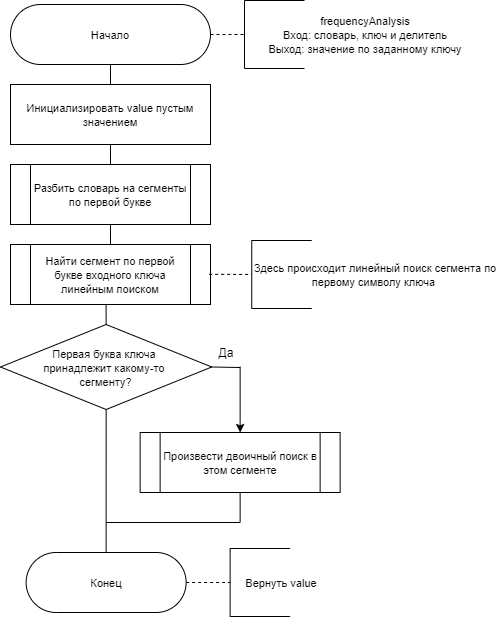

The diagram above was exported from draw.io. Its source (the exported page's mxGraphModel, read from the mxfile embedded in the PNG):
<mxGraphModel dx="865" dy="541" grid="1" gridSize="10" guides="1" tooltips="1" connect="1" arrows="1" fold="1" page="1" pageScale="1" pageWidth="827" pageHeight="1169" math="0" shadow="0">
  <root>
    <mxCell id="0" />
    <mxCell id="1" parent="0" />
    <mxCell id="Gvd8Ezxa3fLg7O33Pl0G-1" value="&lt;font style=&quot;font-size: 11px&quot;&gt;Начало&lt;/font&gt;" style="rounded=1;whiteSpace=wrap;html=1;arcSize=50;" parent="1" vertex="1">
      <mxGeometry x="280" y="300" width="200" height="60" as="geometry" />
    </mxCell>
    <mxCell id="Gvd8Ezxa3fLg7O33Pl0G-37" value="&lt;font style=&quot;font-size: 11px&quot;&gt;Конец&lt;/font&gt;" style="rounded=1;whiteSpace=wrap;html=1;arcSize=50;" parent="1" vertex="1">
      <mxGeometry x="295.62" y="848" width="160" height="60" as="geometry" />
    </mxCell>
    <mxCell id="6Mktn1Eenq4pbONXEujN-12" value="&lt;font style=&quot;font-size: 11px&quot;&gt;Инициализировать value пустым значением&lt;/font&gt;" style="rounded=0;whiteSpace=wrap;html=1;" parent="1" vertex="1">
      <mxGeometry x="280" y="380" width="200" height="60" as="geometry" />
    </mxCell>
    <mxCell id="6Mktn1Eenq4pbONXEujN-17" value="&lt;font style=&quot;font-size: 11px&quot;&gt;frequencyAnalysis&lt;br&gt;Вход: словарь, ключ и делитель&lt;br&gt;Выход: значение по заданному ключу&lt;/font&gt;" style="text;html=1;strokeColor=none;fillColor=none;align=center;verticalAlign=middle;whiteSpace=wrap;rounded=0;" parent="1" vertex="1">
      <mxGeometry x="510" y="310" width="250.5" height="40" as="geometry" />
    </mxCell>
    <mxCell id="6Mktn1Eenq4pbONXEujN-18" value="" style="shape=partialRectangle;whiteSpace=wrap;html=1;bottom=1;right=1;left=1;top=0;fillColor=none;routingCenterX=-0.5;rotation=90;" parent="1" vertex="1">
      <mxGeometry x="510" y="300" width="68" height="60" as="geometry" />
    </mxCell>
    <mxCell id="6Mktn1Eenq4pbONXEujN-19" value="" style="endArrow=none;dashed=1;html=1;exitX=1;exitY=0.5;exitDx=0;exitDy=0;entryX=0.5;entryY=1;entryDx=0;entryDy=0;" parent="1" source="Gvd8Ezxa3fLg7O33Pl0G-1" target="6Mktn1Eenq4pbONXEujN-18" edge="1">
      <mxGeometry width="50" height="50" relative="1" as="geometry">
        <mxPoint x="440" y="359.5" as="sourcePoint" />
        <mxPoint x="490" y="340" as="targetPoint" />
      </mxGeometry>
    </mxCell>
    <mxCell id="6Mktn1Eenq4pbONXEujN-22" value="&lt;font style=&quot;font-size: 11px&quot;&gt;Вернуть value&lt;/font&gt;" style="text;html=1;strokeColor=none;fillColor=none;align=center;verticalAlign=middle;whiteSpace=wrap;rounded=0;" parent="1" vertex="1">
      <mxGeometry x="481.25" y="858" width="140" height="40" as="geometry" />
    </mxCell>
    <mxCell id="6Mktn1Eenq4pbONXEujN-23" value="" style="shape=partialRectangle;whiteSpace=wrap;html=1;bottom=1;right=1;left=1;top=0;fillColor=none;routingCenterX=-0.5;rotation=90;" parent="1" vertex="1">
      <mxGeometry x="495.63" y="848" width="68" height="60" as="geometry" />
    </mxCell>
    <mxCell id="6Mktn1Eenq4pbONXEujN-24" value="" style="endArrow=none;dashed=1;html=1;exitX=1;exitY=0.5;exitDx=0;exitDy=0;entryX=0.5;entryY=1;entryDx=0;entryDy=0;" parent="1" source="Gvd8Ezxa3fLg7O33Pl0G-37" target="6Mktn1Eenq4pbONXEujN-23" edge="1">
      <mxGeometry width="50" height="50" relative="1" as="geometry">
        <mxPoint x="455.63" y="868" as="sourcePoint" />
        <mxPoint x="485.63" y="868" as="targetPoint" />
      </mxGeometry>
    </mxCell>
    <mxCell id="6Mktn1Eenq4pbONXEujN-29" value="" style="endArrow=none;html=1;entryX=0.5;entryY=1;entryDx=0;entryDy=0;" parent="1" source="6Mktn1Eenq4pbONXEujN-12" target="Gvd8Ezxa3fLg7O33Pl0G-1" edge="1">
      <mxGeometry width="50" height="50" relative="1" as="geometry">
        <mxPoint x="530" y="570" as="sourcePoint" />
        <mxPoint x="580" y="520" as="targetPoint" />
      </mxGeometry>
    </mxCell>
    <mxCell id="6Mktn1Eenq4pbONXEujN-64" value="" style="endArrow=none;html=1;entryX=0.5;entryY=1;entryDx=0;entryDy=0;exitX=0.5;exitY=0;exitDx=0;exitDy=0;" parent="1" target="6Mktn1Eenq4pbONXEujN-12" edge="1">
      <mxGeometry width="50" height="50" relative="1" as="geometry">
        <mxPoint x="380" y="460" as="sourcePoint" />
        <mxPoint x="360" y="530" as="targetPoint" />
      </mxGeometry>
    </mxCell>
    <mxCell id="6Mktn1Eenq4pbONXEujN-69" value="" style="endArrow=none;html=1;entryX=0.5;entryY=1;entryDx=0;entryDy=0;exitX=0.5;exitY=0;exitDx=0;exitDy=0;" parent="1" edge="1">
      <mxGeometry width="50" height="50" relative="1" as="geometry">
        <mxPoint x="380" y="540" as="sourcePoint" />
        <mxPoint x="380" y="520" as="targetPoint" />
      </mxGeometry>
    </mxCell>
    <mxCell id="6Mktn1Eenq4pbONXEujN-72" value="&lt;font style=&quot;font-size: 11px&quot;&gt;Разбить словарь на сегменты по первой букве&lt;/font&gt;" style="shape=process;whiteSpace=wrap;html=1;backgroundOutline=1;" parent="1" vertex="1">
      <mxGeometry x="280" y="460" width="200" height="60" as="geometry" />
    </mxCell>
    <mxCell id="6Mktn1Eenq4pbONXEujN-74" value="&lt;div&gt;&lt;span style=&quot;font-size: 11px&quot;&gt;Первая буква ключа&amp;nbsp;&lt;/span&gt;&lt;/div&gt;&lt;div&gt;&lt;span style=&quot;font-size: 11px&quot;&gt;принадлежит какому-то&lt;/span&gt;&lt;span style=&quot;font-size: 11px&quot;&gt;&amp;nbsp;&lt;/span&gt;&lt;/div&gt;&lt;div&gt;&lt;span style=&quot;font-size: 11px&quot;&gt;сегменту?&lt;/span&gt;&lt;/div&gt;" style="rhombus;whiteSpace=wrap;html=1;" parent="1" vertex="1">
      <mxGeometry x="270" y="620" width="211.25" height="85" as="geometry" />
    </mxCell>
    <mxCell id="6Mktn1Eenq4pbONXEujN-76" value="&lt;font style=&quot;font-size: 11px&quot;&gt;Произвести двоичный поиск в этом сегменте&lt;/font&gt;" style="shape=process;whiteSpace=wrap;html=1;backgroundOutline=1;" parent="1" vertex="1">
      <mxGeometry x="409.63" y="728" width="200" height="60" as="geometry" />
    </mxCell>
    <mxCell id="6Mktn1Eenq4pbONXEujN-80" value="" style="endArrow=none;html=1;entryX=1;entryY=0.5;entryDx=0;entryDy=0;" parent="1" target="6Mktn1Eenq4pbONXEujN-74" edge="1">
      <mxGeometry width="50" height="50" relative="1" as="geometry">
        <mxPoint x="509.63" y="663" as="sourcePoint" />
        <mxPoint x="355.63" y="658" as="targetPoint" />
      </mxGeometry>
    </mxCell>
    <mxCell id="6Mktn1Eenq4pbONXEujN-81" value="" style="endArrow=classic;html=1;entryX=0.5;entryY=0;entryDx=0;entryDy=0;" parent="1" target="6Mktn1Eenq4pbONXEujN-76" edge="1">
      <mxGeometry width="50" height="50" relative="1" as="geometry">
        <mxPoint x="509.63" y="662" as="sourcePoint" />
        <mxPoint x="505.63" y="718" as="targetPoint" />
      </mxGeometry>
    </mxCell>
    <mxCell id="6Mktn1Eenq4pbONXEujN-83" value="" style="endArrow=none;html=1;entryX=0.5;entryY=1;entryDx=0;entryDy=0;exitX=0.5;exitY=0;exitDx=0;exitDy=0;" parent="1" source="Gvd8Ezxa3fLg7O33Pl0G-37" target="6Mktn1Eenq4pbONXEujN-74" edge="1">
      <mxGeometry width="50" height="50" relative="1" as="geometry">
        <mxPoint x="205.63" y="728" as="sourcePoint" />
        <mxPoint x="255.63" y="678" as="targetPoint" />
      </mxGeometry>
    </mxCell>
    <mxCell id="6Mktn1Eenq4pbONXEujN-84" value="" style="endArrow=none;html=1;entryX=0.5;entryY=1;entryDx=0;entryDy=0;" parent="1" target="6Mktn1Eenq4pbONXEujN-76" edge="1">
      <mxGeometry width="50" height="50" relative="1" as="geometry">
        <mxPoint x="509.63" y="818" as="sourcePoint" />
        <mxPoint x="255.63" y="678" as="targetPoint" />
      </mxGeometry>
    </mxCell>
    <mxCell id="6Mktn1Eenq4pbONXEujN-85" value="" style="endArrow=none;html=1;" parent="1" edge="1">
      <mxGeometry width="50" height="50" relative="1" as="geometry">
        <mxPoint x="375.63" y="818" as="sourcePoint" />
        <mxPoint x="509.63" y="818" as="targetPoint" />
      </mxGeometry>
    </mxCell>
    <mxCell id="6Mktn1Eenq4pbONXEujN-86" value="Да" style="text;html=1;strokeColor=none;fillColor=none;align=center;verticalAlign=middle;whiteSpace=wrap;rounded=0;" parent="1" vertex="1">
      <mxGeometry x="475.63" y="638" width="40" height="20" as="geometry" />
    </mxCell>
    <mxCell id="ujMvOl5-XimtXOXjTDSo-2" style="edgeStyle=orthogonalEdgeStyle;rounded=0;orthogonalLoop=1;jettySize=auto;html=1;exitX=0.5;exitY=1;exitDx=0;exitDy=0;entryX=0.5;entryY=0;entryDx=0;entryDy=0;endArrow=none;endFill=0;" edge="1" parent="1" source="ujMvOl5-XimtXOXjTDSo-1" target="6Mktn1Eenq4pbONXEujN-74">
      <mxGeometry relative="1" as="geometry" />
    </mxCell>
    <mxCell id="ujMvOl5-XimtXOXjTDSo-1" value="&lt;font style=&quot;font-size: 11px&quot;&gt;Найти сегмент по первой букве входного ключа линейным поиском&lt;/font&gt;" style="shape=process;whiteSpace=wrap;html=1;backgroundOutline=1;" vertex="1" parent="1">
      <mxGeometry x="280" y="540" width="200" height="60" as="geometry" />
    </mxCell>
    <mxCell id="ujMvOl5-XimtXOXjTDSo-3" value="" style="shape=partialRectangle;whiteSpace=wrap;html=1;bottom=1;right=1;left=1;top=0;fillColor=none;routingCenterX=-0.5;rotation=90;" vertex="1" parent="1">
      <mxGeometry x="517.25" y="540" width="68" height="60" as="geometry" />
    </mxCell>
    <mxCell id="ujMvOl5-XimtXOXjTDSo-4" value="" style="endArrow=none;dashed=1;html=1;exitX=1;exitY=0.5;exitDx=0;exitDy=0;entryX=0.5;entryY=1;entryDx=0;entryDy=0;" edge="1" parent="1" target="ujMvOl5-XimtXOXjTDSo-3">
      <mxGeometry width="50" height="50" relative="1" as="geometry">
        <mxPoint x="478.63" y="569.8" as="sourcePoint" />
        <mxPoint x="512.63" y="569.8" as="targetPoint" />
      </mxGeometry>
    </mxCell>
    <mxCell id="ujMvOl5-XimtXOXjTDSo-5" value="&lt;span style=&quot;font-size: 11px&quot;&gt;Здесь происходит линейный поиск сегмента по первому символу ключа&amp;nbsp;&lt;/span&gt;" style="text;html=1;strokeColor=none;fillColor=none;align=center;verticalAlign=middle;whiteSpace=wrap;rounded=0;" vertex="1" parent="1">
      <mxGeometry x="520" y="550" width="250.5" height="40" as="geometry" />
    </mxCell>
  </root>
</mxGraphModel>